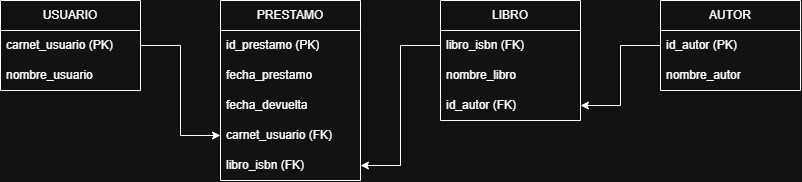

The diagram above was exported from draw.io. Its source (the exported page's mxGraphModel, read from the mxfile embedded in the PNG):
<mxGraphModel dx="951" dy="761" grid="1" gridSize="10" guides="1" tooltips="1" connect="1" arrows="1" fold="1" page="1" pageScale="1" pageWidth="850" pageHeight="1100" math="0" shadow="0">
  <root>
    <mxCell id="0" />
    <mxCell id="1" parent="0" />
    <mxCell id="OLYOJd7Lwx4gLKJbKtLN-1" parent="1" style="swimlane;fontStyle=0;childLayout=stackLayout;horizontal=1;startSize=30;horizontalStack=0;resizeParent=1;resizeParentMax=0;resizeLast=0;collapsible=1;marginBottom=0;whiteSpace=wrap;html=1;" value="USUARIO" vertex="1">
      <mxGeometry height="90" width="140" x="170" y="180" as="geometry" />
    </mxCell>
    <mxCell id="OLYOJd7Lwx4gLKJbKtLN-2" parent="OLYOJd7Lwx4gLKJbKtLN-1" style="text;strokeColor=none;fillColor=none;align=left;verticalAlign=middle;spacingLeft=4;spacingRight=4;overflow=hidden;points=[[0,0.5],[1,0.5]];portConstraint=eastwest;rotatable=0;whiteSpace=wrap;html=1;" value="carnet_usuario (PK)" vertex="1">
      <mxGeometry height="30" width="140" y="30" as="geometry" />
    </mxCell>
    <mxCell id="OLYOJd7Lwx4gLKJbKtLN-3" parent="OLYOJd7Lwx4gLKJbKtLN-1" style="text;strokeColor=none;fillColor=none;align=left;verticalAlign=middle;spacingLeft=4;spacingRight=4;overflow=hidden;points=[[0,0.5],[1,0.5]];portConstraint=eastwest;rotatable=0;whiteSpace=wrap;html=1;" value="nombre_usuario" vertex="1">
      <mxGeometry height="30" width="140" y="60" as="geometry" />
    </mxCell>
    <mxCell id="OLYOJd7Lwx4gLKJbKtLN-5" parent="1" style="swimlane;fontStyle=0;childLayout=stackLayout;horizontal=1;startSize=30;horizontalStack=0;resizeParent=1;resizeParentMax=0;resizeLast=0;collapsible=1;marginBottom=0;whiteSpace=wrap;html=1;" value="PRESTAMO" vertex="1">
      <mxGeometry height="180" width="140" x="390" y="180" as="geometry" />
    </mxCell>
    <mxCell id="OLYOJd7Lwx4gLKJbKtLN-6" parent="OLYOJd7Lwx4gLKJbKtLN-5" style="text;strokeColor=none;fillColor=none;align=left;verticalAlign=middle;spacingLeft=4;spacingRight=4;overflow=hidden;points=[[0,0.5],[1,0.5]];portConstraint=eastwest;rotatable=0;whiteSpace=wrap;html=1;" value="id_prestamo (PK)" vertex="1">
      <mxGeometry height="30" width="140" y="30" as="geometry" />
    </mxCell>
    <mxCell id="OLYOJd7Lwx4gLKJbKtLN-7" parent="OLYOJd7Lwx4gLKJbKtLN-5" style="text;strokeColor=none;fillColor=none;align=left;verticalAlign=middle;spacingLeft=4;spacingRight=4;overflow=hidden;points=[[0,0.5],[1,0.5]];portConstraint=eastwest;rotatable=0;whiteSpace=wrap;html=1;" value="fecha_prestamo" vertex="1">
      <mxGeometry height="30" width="140" y="60" as="geometry" />
    </mxCell>
    <mxCell id="OLYOJd7Lwx4gLKJbKtLN-13" parent="OLYOJd7Lwx4gLKJbKtLN-5" style="text;strokeColor=none;fillColor=none;align=left;verticalAlign=middle;spacingLeft=4;spacingRight=4;overflow=hidden;points=[[0,0.5],[1,0.5]];portConstraint=eastwest;rotatable=0;whiteSpace=wrap;html=1;" value="fecha_devuelta" vertex="1">
      <mxGeometry height="30" width="140" y="90" as="geometry" />
    </mxCell>
    <mxCell id="OLYOJd7Lwx4gLKJbKtLN-14" parent="OLYOJd7Lwx4gLKJbKtLN-5" style="text;strokeColor=none;fillColor=none;align=left;verticalAlign=middle;spacingLeft=4;spacingRight=4;overflow=hidden;points=[[0,0.5],[1,0.5]];portConstraint=eastwest;rotatable=0;whiteSpace=wrap;html=1;" value="carnet_usuario (FK)" vertex="1">
      <mxGeometry height="30" width="140" y="120" as="geometry" />
    </mxCell>
    <mxCell id="OLYOJd7Lwx4gLKJbKtLN-15" parent="OLYOJd7Lwx4gLKJbKtLN-5" style="text;strokeColor=none;fillColor=none;align=left;verticalAlign=middle;spacingLeft=4;spacingRight=4;overflow=hidden;points=[[0,0.5],[1,0.5]];portConstraint=eastwest;rotatable=0;whiteSpace=wrap;html=1;" value="libro_isbn (FK)" vertex="1">
      <mxGeometry height="30" width="140" y="150" as="geometry" />
    </mxCell>
    <mxCell id="OLYOJd7Lwx4gLKJbKtLN-16" edge="1" parent="1" source="OLYOJd7Lwx4gLKJbKtLN-2" style="edgeStyle=orthogonalEdgeStyle;rounded=0;orthogonalLoop=1;jettySize=auto;html=1;exitX=1;exitY=0.5;exitDx=0;exitDy=0;entryX=0;entryY=0.5;entryDx=0;entryDy=0;" target="OLYOJd7Lwx4gLKJbKtLN-14">
      <mxGeometry relative="1" as="geometry" />
    </mxCell>
    <mxCell id="OLYOJd7Lwx4gLKJbKtLN-17" parent="1" style="swimlane;fontStyle=0;childLayout=stackLayout;horizontal=1;startSize=30;horizontalStack=0;resizeParent=1;resizeParentMax=0;resizeLast=0;collapsible=1;marginBottom=0;whiteSpace=wrap;html=1;" value="LIBRO" vertex="1">
      <mxGeometry height="120" width="140" x="610" y="180" as="geometry" />
    </mxCell>
    <mxCell id="OLYOJd7Lwx4gLKJbKtLN-18" parent="OLYOJd7Lwx4gLKJbKtLN-17" style="text;strokeColor=none;fillColor=none;align=left;verticalAlign=middle;spacingLeft=4;spacingRight=4;overflow=hidden;points=[[0,0.5],[1,0.5]];portConstraint=eastwest;rotatable=0;whiteSpace=wrap;html=1;" value="libro_isbn (FK)" vertex="1">
      <mxGeometry height="30" width="140" y="30" as="geometry" />
    </mxCell>
    <mxCell id="OLYOJd7Lwx4gLKJbKtLN-19" parent="OLYOJd7Lwx4gLKJbKtLN-17" style="text;strokeColor=none;fillColor=none;align=left;verticalAlign=middle;spacingLeft=4;spacingRight=4;overflow=hidden;points=[[0,0.5],[1,0.5]];portConstraint=eastwest;rotatable=0;whiteSpace=wrap;html=1;" value="nombre_libro" vertex="1">
      <mxGeometry height="30" width="140" y="60" as="geometry" />
    </mxCell>
    <mxCell id="OLYOJd7Lwx4gLKJbKtLN-22" parent="OLYOJd7Lwx4gLKJbKtLN-17" style="text;strokeColor=none;fillColor=none;align=left;verticalAlign=middle;spacingLeft=4;spacingRight=4;overflow=hidden;points=[[0,0.5],[1,0.5]];portConstraint=eastwest;rotatable=0;whiteSpace=wrap;html=1;" value="id_autor (FK)" vertex="1">
      <mxGeometry height="30" width="140" y="90" as="geometry" />
    </mxCell>
    <mxCell id="OLYOJd7Lwx4gLKJbKtLN-20" edge="1" parent="1" source="OLYOJd7Lwx4gLKJbKtLN-18" style="edgeStyle=orthogonalEdgeStyle;rounded=0;orthogonalLoop=1;jettySize=auto;html=1;exitX=0;exitY=0.5;exitDx=0;exitDy=0;entryX=1;entryY=0.5;entryDx=0;entryDy=0;" target="OLYOJd7Lwx4gLKJbKtLN-15">
      <mxGeometry relative="1" as="geometry" />
    </mxCell>
    <mxCell id="OLYOJd7Lwx4gLKJbKtLN-23" parent="1" style="swimlane;fontStyle=0;childLayout=stackLayout;horizontal=1;startSize=30;horizontalStack=0;resizeParent=1;resizeParentMax=0;resizeLast=0;collapsible=1;marginBottom=0;whiteSpace=wrap;html=1;" value="AUTOR" vertex="1">
      <mxGeometry height="90" width="140" x="830" y="180" as="geometry" />
    </mxCell>
    <mxCell id="OLYOJd7Lwx4gLKJbKtLN-24" parent="OLYOJd7Lwx4gLKJbKtLN-23" style="text;strokeColor=none;fillColor=none;align=left;verticalAlign=middle;spacingLeft=4;spacingRight=4;overflow=hidden;points=[[0,0.5],[1,0.5]];portConstraint=eastwest;rotatable=0;whiteSpace=wrap;html=1;" value="id_autor (PK)" vertex="1">
      <mxGeometry height="30" width="140" y="30" as="geometry" />
    </mxCell>
    <mxCell id="OLYOJd7Lwx4gLKJbKtLN-25" parent="OLYOJd7Lwx4gLKJbKtLN-23" style="text;strokeColor=none;fillColor=none;align=left;verticalAlign=middle;spacingLeft=4;spacingRight=4;overflow=hidden;points=[[0,0.5],[1,0.5]];portConstraint=eastwest;rotatable=0;whiteSpace=wrap;html=1;" value="nombre_autor" vertex="1">
      <mxGeometry height="30" width="140" y="60" as="geometry" />
    </mxCell>
    <mxCell id="OLYOJd7Lwx4gLKJbKtLN-26" edge="1" parent="1" source="OLYOJd7Lwx4gLKJbKtLN-24" style="edgeStyle=orthogonalEdgeStyle;rounded=0;orthogonalLoop=1;jettySize=auto;html=1;exitX=0;exitY=0.5;exitDx=0;exitDy=0;entryX=1;entryY=0.5;entryDx=0;entryDy=0;" target="OLYOJd7Lwx4gLKJbKtLN-22">
      <mxGeometry relative="1" as="geometry" />
    </mxCell>
  </root>
</mxGraphModel>